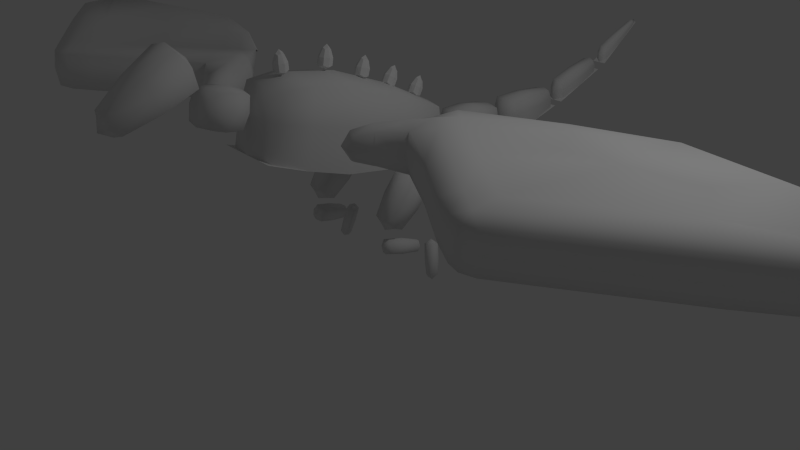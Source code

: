 # Source: dragoncubico.blend  (saved by Blender 2.72.0; exported with 4.5.12 LTS)
import bpy
from mathutils import Matrix  # noqa: F401  (used for matrix-valued properties, if any)

bpy.ops.wm.read_factory_settings(use_empty=True)
scene = bpy.context.scene
scene.name = 'Scene'

# ---- collections
col_collection_1 = bpy.data.collections.new('Collection 1'); scene.collection.children.link(col_collection_1)

# ---- materials (node trees are filled in below, after node groups)
mat_material = bpy.data.materials.new('Material')
mat_material.alpha_threshold = 0.0
mat_material.use_transparent_shadow = False
mat_material.roughness = 0.5
mat_material.line_color = (0.0, 0.0, 0.0, 1.0)

# ---- material node trees

# ---- world
world_world = bpy.data.worlds.new('World'); scene.world = world_world
world_world.color = (0.05088, 0.05088, 0.05088)
world_world.use_sun_shadow = False
world_world.sun_shadow_jitter_overblur = 0.0
world_world.cycles.sampling_method = 'MANUAL'
world_world.cycles.sample_map_resolution = 256

# ---- cameras
cam_camera = bpy.data.cameras.new('Camera')
cam_camera.clip_end = 100.0
cam_camera.lens = 35.0
cam_camera.sensor_width = 32.0
cam_camera.sensor_height = 18.0
cam_camera.ortho_scale = 7.314
cam_camera.dof.focus_distance = 0.0
cam_camera.dof.aperture_fstop = 128.0

# ---- lights
light_lamp = bpy.data.lights.new('Lamp', 'POINT')
light_lamp.transmission_factor = 0.0
light_lamp.cutoff_distance = 30.0
light_lamp.energy = 100.0
light_lamp.shadow_buffer_clip_start = 1.001
light_lamp.shadow_soft_size = 0.1
light_lamp.shadow_maximum_resolution = 0.006
light_lamp.use_absolute_resolution = True
light_lamp.cycles.use_multiple_importance_sampling = False

# ---- meshes
me_cube = bpy.data.meshes.new('Cube')
me_cube.from_pydata([(-0.07155, -1.466, 2.629), (-0.07367, -1.129, 2.646), (0.264, -1.127, 2.647), (0.2661, -1.464, 2.63), (0.08366, -1.354, 2.973), (0.08316, -1.274, 2.977), (0.1069, -1.274, 2.977), (0.1074, -1.353, 2.973), (-0.05126, -0.9152, 2.619), (-0.03869, -0.5843, 2.553), (0.2987, -0.5963, 2.557), (0.2862, -0.9271, 2.623), (0.1086, -0.7279, 2.927), (0.1116, -0.6496, 2.911), (0.1353, -0.6504, 2.911), (0.1324, -0.7287, 2.927), (-0.02957, -0.4236, 2.431), (-0.01245, -0.1067, 2.316), (0.3248, -0.1212, 2.326), (0.3076, -0.4381, 2.442), (0.129, -0.1938, 2.709), (0.133, -0.1188, 2.682), (0.1568, -0.1198, 2.683), (0.1527, -0.1948, 2.71), (-0.01434, -0.03164, 2.285), (0.01275, 0.2559, 2.11), (0.3493, 0.2323, 2.123), (0.3222, -0.05522, 2.298), (0.1533, 0.2426, 2.513), (0.1597, 0.3107, 2.472), (0.1834, 0.309, 2.472), (0.177, 0.241, 2.514), (0.004904, 0.3664, 2.078), (0.0295, 0.6553, 1.905), (0.3663, 0.6346, 1.919), (0.3417, 0.3457, 2.092), (0.1701, 0.6406, 2.308), (0.1759, 0.709, 2.267), (0.1996, 0.7075, 2.268), (0.1937, 0.6391, 2.309), (0.569, 0.8952, 1.939), (0.5655, 0.7407, 1.25), (-0.1402, 0.7681, 1.247), (-0.1368, 0.9226, 1.936), (0.677, -0.7069, 2.644), (0.6716, -0.9471, 1.572), (-0.4257, -0.9045, 1.568), (-0.4203, -0.6643, 2.64), (0.5044, -1.649, 2.717), (0.5004, -1.83, 1.91), (-0.3258, -1.798, 1.907), (-0.3218, -1.617, 2.714), (-0.02639, 1.061, 1.264), (-0.02639, 1.906, 1.182), (0.4635, 1.906, 1.182), (0.4635, 1.061, 1.264), (-0.02639, 1.111, 1.751), (-0.02639, 1.956, 1.67), (0.4635, 1.956, 1.67), (0.4635, 1.111, 1.751), (-0.02639, 2.159, 1.175), (0.08236, 3.161, 1.326), (0.3548, 3.161, 1.326), (0.4635, 2.159, 1.175), (-0.02639, 2.126, 1.664), (0.08236, 3.143, 1.598), (0.3548, 3.143, 1.598), (0.4635, 2.126, 1.664), (0.08236, 3.295, 1.351), (0.1153, 4.193, 1.629), (0.3218, 4.193, 1.629), (0.3548, 3.295, 1.351), (0.08236, 3.277, 1.623), (0.1153, 4.18, 1.835), (0.3218, 4.18, 1.835), (0.3548, 3.277, 1.623), (0.1187, 4.35, 1.683), (0.1829, 5.181, 2.147), (0.2542, 5.181, 2.147), (0.3184, 4.35, 1.683), (0.1187, 4.337, 1.882), (0.1829, 5.177, 2.218), (0.2542, 5.177, 2.218), (0.3184, 4.337, 1.882), (0.6645, -0.6388, 0.9298), (0.6645, -0.4159, 0.7272), (0.9657, -0.4159, 0.7272), (0.9657, -0.6388, 0.9298), (0.5953, -0.1704, 1.548), (0.5953, 0.1549, 1.253), (1.035, 0.1549, 1.253), (1.035, -0.1704, 1.548), (-0.6273, -0.1704, 1.548), (-0.6273, 0.1549, 1.253), (-0.1877, 0.1549, 1.253), (-0.1877, -0.1704, 1.548), (-0.5581, -0.6388, 0.9298), (-0.5581, -0.4159, 0.7272), (-0.2569, -0.4159, 0.7272), (-0.2569, -0.6388, 0.9298), (1.061, -1.37, 2.49), (1.061, -1.37, 1.975), (1.371, -1.621, 2.49), (1.371, -1.621, 1.975), (1.499, -0.8289, 2.49), (1.823, -0.429, 2.49), (1.823, -0.429, 1.975), (1.499, -0.8289, 1.975), (3.903, 0.7885, 2.442), (6.58, -0.4272, 2.49), (6.58, -0.4272, 1.975), (6.151, -0.07972, 2.49), (6.151, -0.07972, 1.975), (3.558, -2.294, 2.507), (3.876, -2.123, 2.507), (3.876, -2.123, 1.992), (3.558, -2.294, 1.992), (-1.548, -0.4166, 2.42), (-3.548, 0.7673, 2.303), (-1.875, -0.7707, 2.411), (-5.722, -0.1213, 2.324), (-3.103, -1.781, 2.469), (-2.801, -2.176, 1.992), (-3.172, -1.82, 1.992), (-3.172, -1.82, 2.507), (-2.801, -2.176, 2.507), (-1.488, -1.175, 1.975), (-1.812, -0.7746, 1.975), (-1.812, -0.7746, 2.49), (-1.488, -1.175, 2.49), (-3.237, -2.388, 1.992), (-3.555, -2.217, 1.992), (-3.555, -2.217, 2.507), (-3.237, -2.388, 2.507), (-0.2273, -2.385, 2.305), (-0.1906, -1.875, 2.173), (0.2993, -1.877, 2.173), (0.2626, -2.387, 2.305), (-0.2266, -2.225, 2.768), (-0.1899, -1.715, 2.636), (0.3, -1.717, 2.636), (0.2633, -2.227, 2.768), (-0.1785, -3.26, 2.379), (-0.3538, -2.163, 2.726), (0.3015, -2.175, 2.753), (0.1178, -3.265, 2.392), (-0.1918, -3.392, 2.644), (-0.3833, -2.456, 3.312), (0.272, -2.468, 3.339), (0.1044, -3.398, 2.657), (0.8211, -0.06749, 0.3834), (0.7838, -0.02017, 0.5351), (0.9419, -0.02427, 0.5752), (0.9792, -0.07159, 0.4235), (0.7494, -0.6033, 0.5048), (0.7002, -0.5408, 0.7051), (0.909, -0.5462, 0.7581), (0.9582, -0.6087, 0.5578), (0.9435, -0.01125, 0.02697), (0.9805, 0.1132, 0.01281), (1.103, 0.08059, 0.0452), (1.066, -0.0439, 0.05936), (0.8055, 0.0765, 0.4974), (0.8612, 0.2147, 0.4849), (1.005, 0.1913, 0.5202), (0.9584, 0.0357, 0.5379), (-5.83, -0.1741, 1.975), (-5.83, -0.1741, 2.49), (-6.259, -0.5216, 1.975), (-6.259, -0.5216, 2.49), (-3.582, 0.6942, 2.442), (-1.178, -0.9233, 1.975), (-1.502, -0.5233, 1.975), (-1.502, -0.5233, 2.49), (-0.4135, -0.06749, 0.3834), (-0.3762, -0.02017, 0.5351), (-0.5343, -0.02427, 0.5752), (-0.5716, -0.07159, 0.4235), (-0.3418, -0.6033, 0.5048), (-0.2926, -0.5408, 0.7051), (-0.5014, -0.5462, 0.7581), (-0.5506, -0.6087, 0.5578), (-0.5359, -0.01125, 0.02697), (-0.5728, 0.1132, 0.01281), (-0.6951, 0.08059, 0.0452), (-0.6581, -0.0439, 0.05936), (-0.3979, 0.0765, 0.4974), (-0.4536, 0.2147, 0.4849), (-0.597, 0.1913, 0.5202), (-0.5508, 0.0357, 0.5379), (0.5655, 0.7407, 1.25), (-0.1402, 0.7681, 1.247), (0.6716, -0.9471, 1.572), (-0.4257, -0.9045, 1.568), (0.5004, -1.83, 1.91), (-0.3258, -1.798, 1.907), (-0.02639, 1.906, 1.182), (-0.02639, 1.061, 1.264), (0.4635, 1.906, 1.182), (0.4635, 1.061, 1.264), (0.08236, 3.161, 1.326), (-0.02639, 2.159, 1.175), (0.3548, 3.161, 1.326), (0.4635, 2.159, 1.175), (0.1153, 4.193, 1.629), (0.08236, 3.295, 1.351), (0.3218, 4.193, 1.629), (0.3548, 3.295, 1.351), (0.1829, 5.181, 2.147), (0.1187, 4.35, 1.683), (0.2542, 5.181, 2.147), (0.3184, 4.35, 1.683), (1.809, -1.08, 2.49), (2.133, -0.6802, 2.49), (2.133, -0.6802, 1.975), (1.809, -1.08, 1.975), (3.122, -2.082, 2.507), (3.493, -1.725, 2.507), (3.493, -1.725, 1.992), (3.122, -2.082, 1.992), (-1.178, -0.9233, 2.49), (-1.05, -1.716, 1.975), (-1.05, -1.716, 2.49), (-0.7398, -1.464, 1.975), (-0.7398, -1.464, 2.49), (3.424, -1.687, 2.469), (6.043, -0.02691, 2.324), (2.196, -0.6763, 2.411), (3.869, 0.8617, 2.303), (1.869, -0.3222, 2.42)], [(128, 119), (124, 121), (217, 225), (213, 227)], [(4, 5, 1, 0), (5, 6, 2, 1), (6, 7, 3, 2), (7, 4, 0, 3), (0, 1, 2, 3), (7, 6, 5, 4), (12, 13, 9, 8), (13, 14, 10, 9), (14, 15, 11, 10), (15, 12, 8, 11), (8, 9, 10, 11), (15, 14, 13, 12), (20, 21, 17, 16), (21, 22, 18, 17), (22, 23, 19, 18), (23, 20, 16, 19), (16, 17, 18, 19), (23, 22, 21, 20), (28, 29, 25, 24), (29, 30, 26, 25), (30, 31, 27, 26), (31, 28, 24, 27), (24, 25, 26, 27), (31, 30, 29, 28), (36, 37, 33, 32), (37, 38, 34, 33), (38, 39, 35, 34), (39, 36, 32, 35), (32, 33, 34, 35), (39, 38, 37, 36), (40, 41, 42, 43), (47, 193, 50, 51), (40, 44, 45, 41), (190, 192, 46, 191), (42, 193, 47, 43), (44, 40, 43, 47), (48, 51, 50, 49), (46, 192, 194, 195), (44, 47, 51, 48), (45, 44, 48, 49), (56, 57, 53, 52), (57, 58, 54, 53), (58, 59, 55, 54), (59, 56, 52, 55), (197, 196, 198, 199), (59, 58, 57, 56), (64, 65, 61, 60), (65, 66, 62, 61), (66, 67, 63, 62), (67, 64, 60, 63), (201, 200, 202, 203), (67, 66, 65, 64), (72, 73, 69, 68), (73, 74, 70, 69), (74, 75, 71, 70), (75, 72, 68, 71), (205, 204, 206, 207), (75, 74, 73, 72), (80, 81, 77, 76), (81, 82, 78, 77), (82, 83, 79, 78), (83, 80, 76, 79), (209, 208, 210, 211), (83, 82, 81, 80), (88, 89, 85, 84), (89, 90, 86, 85), (90, 91, 87, 86), (91, 88, 84, 87), (84, 85, 86, 87), (91, 90, 89, 88), (99, 96, 97, 98), (93, 97, 96, 92), (94, 98, 97, 93), (92, 95, 94, 93), (92, 96, 99, 95), (95, 99, 98, 94), (215, 212, 102, 103), (212, 104, 100, 102), (213, 217, 108), (216, 219, 116, 113), (105, 213, 108), (103, 102, 100, 101), (112, 111, 109, 110), (104, 105, 106, 107), (213, 214, 106, 105), (107, 215, 103, 101), (115, 218, 112, 110), (212, 213, 105, 104), (217, 216, 113, 114), (217, 111, 108), (114, 115, 110, 109), (218, 217, 111, 112), (124, 167, 169, 132), (170, 118, 120, 167), (220, 224, 223, 171), (123, 127, 126, 122), (173, 117, 118, 170), (124, 128, 127, 123), (131, 168, 166, 123), (117, 119, 118), (122, 126, 129, 125), (118, 119, 121), (128, 173, 172, 127), (125, 129, 128, 124), (171, 223, 221, 126), (120, 118, 121), (130, 133, 132, 131), (127, 172, 171, 126), (138, 139, 135, 134), (139, 140, 136, 135), (140, 141, 137, 136), (141, 138, 134, 137), (134, 135, 136, 137), (141, 140, 139, 138), (146, 147, 143, 142), (147, 148, 144, 143), (148, 149, 145, 144), (149, 146, 142, 145), (142, 143, 144, 145), (149, 148, 147, 146), (154, 155, 151, 150), (155, 156, 152, 151), (156, 157, 153, 152), (157, 154, 150, 153), (150, 151, 152, 153), (157, 156, 155, 154), (162, 163, 159, 158), (163, 164, 160, 159), (164, 165, 161, 160), (165, 162, 158, 161), (158, 159, 160, 161), (165, 164, 163, 162), (173, 170, 128), (132, 169, 168, 131), (124, 170, 167), (129, 220, 173, 128), (125, 133, 130, 122), (123, 166, 167, 124), (221, 223, 224, 222), (122, 130, 131, 123), (124, 132, 133, 125), (178, 174, 175, 179), (179, 175, 176, 180), (180, 176, 177, 181), (181, 177, 174, 178), (174, 177, 176, 175), (181, 178, 179, 180), (186, 182, 183, 187), (187, 183, 184, 188), (188, 184, 185, 189), (189, 185, 182, 186), (182, 185, 184, 183), (189, 186, 187, 188), (217, 114, 109, 111), (219, 218, 115, 116), (116, 115, 114, 113), (218, 219, 215, 214), (214, 215, 107, 106), (217, 218, 214, 213), (219, 216, 212, 215), (216, 217, 213, 212), (104, 107, 101, 100), (129, 222, 224, 220), (126, 221, 222, 129), (128, 170, 124), (220, 171, 172, 173), (166, 168, 169, 167), (226, 225, 228), (229, 228, 227), (228, 225, 227), (108, 111, 226, 228), (105, 108, 228, 229)])
me_cube.polygons.foreach_set('use_smooth', [0, 0, 0, 0, 0, 0, 0, 0, 0, 0, 0, 0, 0, 0, 0, 0, 0, 0, 0, 0, 0, 0, 0, 0, 0, 0, 0, 0, 0, 0, 1, 1, 1, 1, 1, 1, 1, 1, 1, 1, 1, 1, 1, 1, 1, 1, 1, 1, 1, 1, 1, 1, 1, 1, 1, 1, 1, 1, 1, 1, 1, 1, 1, 1, 1, 1, 1, 1, 1, 1, 1, 1, 1, 1, 1, 1, 1, 1, 1, 1, 1, 1, 1, 1, 1, 1, 1, 1, 1, 1, 1, 1, 1, 0, 1, 1, 0, 1, 1, 0, 1, 0, 1, 1, 1, 0, 1, 1, 1, 1, 1, 1, 1, 1, 1, 1, 1, 1, 1, 1, 1, 1, 1, 1, 1, 1, 1, 1, 1, 1, 1, 1, 1, 1, 1, 1, 1, 1, 1, 1, 1, 1, 1, 1, 1, 1, 1, 1, 1, 1, 1, 1, 1, 1, 1, 1, 1, 1, 1, 1, 1, 1, 1, 1, 1, 1, 1, 0, 0, 0, 0, 0])
_k = {(40, 41): 0.38039, (40, 43): 0.38039, (40, 44): 0.38039, (41, 42): 0.38039, (41, 45): 0.38039, (42, 43): 0.38039, (46, 191): 0.38039, (43, 47): 0.38039, (44, 45): 0.38039, (44, 47): 0.38039, (46, 192): 0.38039, (47, 193): 0.38039, (48, 49): 0.38039, (48, 51): 0.38039, (49, 50): 0.38039, (50, 51): 0.38039, (47, 51): 0.38039, (50, 193): 0.38039, (192, 194): 0.38039, (44, 48): 0.38039, (52, 56): 0.38039, (56, 57): 0.38039, (53, 57): 0.38039, (52, 53): 0.38039, (57, 58): 0.38039, (54, 58): 0.38039, (53, 54): 0.38039, (58, 59): 0.38039, (55, 59): 0.38039, (54, 55): 0.38039, (56, 59): 0.38039, (52, 55): 0.38039, (60, 64): 0.38039, (64, 65): 0.38039, (61, 65): 0.38039, (60, 61): 0.38039, (65, 66): 0.38039, (62, 66): 0.38039, (61, 62): 0.38039, (66, 67): 0.38039, (63, 67): 0.38039, (62, 63): 0.38039, (64, 67): 0.38039, (60, 63): 0.38039, (68, 72): 0.38039, (72, 73): 0.38039, (69, 73): 0.38039, (68, 69): 0.38039, (73, 74): 0.38039, (70, 74): 0.38039, (69, 70): 0.38039, (74, 75): 0.38039, (71, 75): 0.38039, (70, 71): 0.38039, (72, 75): 0.38039, (68, 71): 0.38039, (76, 80): 0.38039, (80, 81): 0.38039, (77, 81): 0.38039, (76, 77): 0.38039, (81, 82): 0.38039, (78, 82): 0.38039, (77, 78): 0.38039, (82, 83): 0.38039, (79, 83): 0.38039, (78, 79): 0.38039, (80, 83): 0.38039, (76, 79): 0.38039, (84, 88): 0.38039, (88, 89): 0.38039, (85, 89): 0.38039, (84, 85): 0.38039, (89, 90): 0.38039, (86, 90): 0.38039, (85, 86): 0.38039, (90, 91): 0.38039, (87, 91): 0.38039, (86, 87): 0.38039, (88, 91): 0.38039, (84, 87): 0.38039, (96, 99): 0.38039, (98, 99): 0.38039, (92, 96): 0.38039, (92, 95): 0.38039, (94, 95): 0.38039, (97, 98): 0.38039, (92, 93): 0.38039, (95, 99): 0.38039, (93, 94): 0.38039, (93, 97): 0.38039, (94, 98): 0.38039, (96, 97): 0.38039, (100, 101): 0.38039, (102, 103): 0.38039, (106, 107): 0.38039, (105, 106): 0.38039, (104, 105): 0.38039, (104, 107): 0.38039, (108, 217): 0.38039, (108, 213): 0.38039, (108, 111): 0.38039, (112, 218): 0.38039, (110, 115): 0.38039, (109, 114): 0.38039, (111, 217): 0.38039, (109, 111): 0.38039, (110, 112): 0.38039, (109, 110): 0.38039, (111, 112): 0.38039, (113, 216): 0.38039, (116, 219): 0.38039, (114, 217): 0.38039, (124, 125): 0.38039, (124, 128): 0.38039, (123, 124): 0.38039, (122, 126): 0.38039, (127, 128): 0.38039, (123, 131): 0.38039, (166, 167): 0.38039, (124, 132): 0.38039, (122, 130): 0.38039, (122, 125): 0.38039, (166, 168): 0.38039, (123, 166): 0.38039, (167, 169): 0.38039, (124, 167): 0.38039, (168, 169): 0.38039, (125, 133): 0.38039, (132, 169): 0.38039, (126, 127): 0.38039, (126, 129): 0.38039, (134, 138): 0.38039, (138, 139): 0.38039, (135, 139): 0.38039, (134, 135): 0.38039, (139, 140): 0.38039, (136, 140): 0.38039, (135, 136): 0.38039, (140, 141): 0.38039, (137, 141): 0.38039, (136, 137): 0.38039, (138, 141): 0.38039, (134, 137): 0.38039, (142, 146): 0.38039, (146, 147): 0.38039, (143, 147): 0.38039, (142, 143): 0.38039, (147, 148): 0.38039, (144, 148): 0.38039, (143, 144): 0.38039, (148, 149): 0.38039, (145, 149): 0.38039, (144, 145): 0.38039, (146, 149): 0.38039, (142, 145): 0.38039, (150, 154): 0.38039, (154, 155): 0.38039, (151, 155): 0.38039, (150, 151): 0.38039, (155, 156): 0.38039, (152, 156): 0.38039, (151, 152): 0.38039, (156, 157): 0.38039, (153, 157): 0.38039, (152, 153): 0.38039, (154, 157): 0.38039, (150, 153): 0.38039, (158, 162): 0.38039, (162, 163): 0.38039, (159, 163): 0.38039, (158, 159): 0.38039, (163, 164): 0.38039, (160, 164): 0.38039, (159, 160): 0.38039, (164, 165): 0.38039, (161, 165): 0.38039, (160, 161): 0.38039, (162, 165): 0.38039, (158, 161): 0.38039, (124, 170): 0.38039, (171, 172): 0.38039, (172, 173): 0.38039, (171, 220): 0.38039, (123, 127): 0.38039, (122, 123): 0.38039, (130, 133): 0.38039, (130, 131): 0.38039, (223, 224): 0.38039, (221, 222): 0.38039, (131, 132): 0.38039, (173, 220): 0.38039, (125, 129): 0.38039, (167, 170): 0.38039, (174, 178): 0.38039, (178, 179): 0.38039, (175, 179): 0.38039, (174, 175): 0.38039, (179, 180): 0.38039, (176, 180): 0.38039, (175, 176): 0.38039, (180, 181): 0.38039, (177, 181): 0.38039, (176, 177): 0.38039, (178, 181): 0.38039, (174, 177): 0.38039, (182, 186): 0.38039, (186, 187): 0.38039, (183, 187): 0.38039, (182, 183): 0.38039, (187, 188): 0.38039, (184, 188): 0.38039, (183, 184): 0.38039, (188, 189): 0.38039, (185, 189): 0.38039, (184, 185): 0.38039, (186, 189): 0.38039, (182, 185): 0.38039, (190, 191): 0.38039, (190, 192): 0.38039, (42, 193): 0.38039, (194, 195): 0.38039, (46, 195): 0.38039, (45, 49): 0.38039, (196, 197): 0.38039, (196, 198): 0.38039, (198, 199): 0.38039, (197, 199): 0.38039, (200, 201): 0.38039, (200, 202): 0.38039, (202, 203): 0.38039, (201, 203): 0.38039, (204, 205): 0.38039, (204, 206): 0.38039, (206, 207): 0.38039, (205, 207): 0.38039, (208, 209): 0.38039, (208, 210): 0.38039, (210, 211): 0.38039, (209, 211): 0.38039, (115, 218): 0.38039, (114, 115): 0.38039, (115, 116): 0.38039, (113, 114): 0.38039, (113, 116): 0.38039, (214, 215): 0.38039, (213, 217): 0.38039, (214, 218): 0.38039, (217, 218): 0.38039, (212, 216): 0.38039, (218, 219): 0.38039, (213, 214): 0.38039, (216, 217): 0.38039, (216, 219): 0.38039, (215, 219): 0.38039, (212, 213): 0.38039, (212, 215): 0.38039, (128, 129): 0.38039, (131, 168): 0.38039, (132, 133): 0.38039, (128, 170): 0.38039}
me_cube.attributes.new('crease_edge', 'FLOAT', 'EDGE').data.foreach_set('value', [_k.get((min(e.vertices), max(e.vertices)), 0.0) for e in me_cube.edges])
_ca = me_cube.color_attributes.new('Col', 'BYTE_COLOR', 'CORNER')
_ca.data.foreach_set('color', [0.147, 0.05448, 0.016, 1.0, 0.147, 0.05448, 0.016, 1.0, 0.147, 0.05448, 0.016, 1.0, 0.147, 0.05448, 0.016, 1.0, 0.147, 0.05448, 0.016, 1.0, 0.147, 0.05448, 0.016, 1.0, 0.147, 0.05448, 0.016, 1.0, 0.147, 0.05448, 0.016, 1.0, 0.147, 0.05448, 0.016, 1.0, 0.147, 0.05448, 0.016, 1.0, 0.147, 0.05448, 0.016, 1.0, 0.147, 0.05448, 0.016, 1.0, 0.147, 0.05448, 0.016, 1.0, 0.147, 0.05448, 0.016, 1.0, 0.1441, 0.05448, 0.016, 1.0, 0.147, 0.05448, 0.016, 1.0, 0.147, 0.05448, 0.016, 1.0, 0.147, 0.05448, 0.016, 1.0, 0.147, 0.05448, 0.016, 1.0, 0.147, 0.05448, 0.016, 1.0, 0.147, 0.05448, 0.016, 1.0, 0.147, 0.05448, 0.016, 1.0, 0.147, 0.05448, 0.016, 1.0, 0.147, 0.05448, 0.016, 1.0, 0.147, 0.05448, 0.016, 1.0, 0.147, 0.05448, 0.016, 1.0, 0.147, 0.05448, 0.016, 1.0, 0.147, 0.05448, 0.016, 1.0, 0.147, 0.05448, 0.016, 1.0, 0.147, 0.05448, 0.016, 1.0, 0.147, 0.05448, 0.016, 1.0, 0.147, 0.05448, 0.016, 1.0, 0.147, 0.05448, 0.016, 1.0, 0.147, 0.05448, 0.016, 1.0, 0.147, 0.05448, 0.016, 1.0, 0.147, 0.05448, 0.016, 1.0, 0.1356, 0.04971, 0.01444, 1.0, 0.1441, 0.05286, 0.016, 1.0, 0.147, 0.05448, 0.016, 1.0, 0.147, 0.05448, 0.016, 1.0, 0.147, 0.05448, 0.016, 1.0, 0.147, 0.05448, 0.016, 1.0, 0.147, 0.05448, 0.016, 1.0, 0.147, 0.05448, 0.016, 1.0, 0.147, 0.05448, 0.016, 1.0, 0.147, 0.05448, 0.016, 1.0, 0.147, 0.05448, 0.016, 1.0, 0.147, 0.05448, 0.016, 1.0, 0.147, 0.05448, 0.016, 1.0, 0.147, 0.05448, 0.016, 1.0, 0.147, 0.05448, 0.016, 1.0, 0.147, 0.05448, 0.016, 1.0, 0.147, 0.05448, 0.016, 1.0, 0.147, 0.05448, 0.016, 1.0, 0.147, 0.05448, 0.016, 1.0, 0.147, 0.05448, 0.016, 1.0, 0.147, 0.05448, 0.016, 1.0, 0.147, 0.05448, 0.016, 1.0, 0.147, 0.05448, 0.016, 1.0, 0.147, 0.05448, 0.016, 1.0, 0.147, 0.05448, 0.016, 1.0, 0.147, 0.05448, 0.016, 1.0, 0.147, 0.05448, 0.016, 1.0, 0.147, 0.05448, 0.016, 1.0, 0.147, 0.05448, 0.016, 1.0, 0.147, 0.05448, 0.016, 1.0, 0.147, 0.05448, 0.016, 1.0, 0.147, 0.05448, 0.016, 1.0, 0.147, 0.05448, 0.016, 1.0, 0.147, 0.05448, 0.016, 1.0, 0.147, 0.05448, 0.016, 1.0, 0.147, 0.05448, 0.016, 1.0, 0.147, 0.05448, 0.016, 1.0, 0.147, 0.05448, 0.016, 1.0, 0.147, 0.05448, 0.016, 1.0, 0.147, 0.05448, 0.016, 1.0, 0.147, 0.05448, 0.016, 1.0, 0.147, 0.05448, 0.016, 1.0, 0.147, 0.05448, 0.016, 1.0, 0.147, 0.05448, 0.016, 1.0, 0.147, 0.05448, 0.016, 1.0, 0.147, 0.05448, 0.016, 1.0, 0.147, 0.05448, 0.016, 1.0, 0.147, 0.05448, 0.016, 1.0, 0.147, 0.05448, 0.016, 1.0, 0.147, 0.05448, 0.016, 1.0, 0.147, 0.05448, 0.016, 1.0, 0.147, 0.05448, 0.016, 1.0, 0.1746, 0.06301, 0.01764, 1.0, 0.1746, 0.06301, 0.01764, 1.0, 0.1746, 0.06301, 0.01764, 1.0, 0.1746, 0.06301, 0.01764, 1.0, 0.147, 0.05448, 0.016, 1.0, 0.147, 0.05448, 0.016, 1.0, 0.147, 0.05448, 0.016, 1.0, 0.147, 0.05448, 0.016, 1.0, 0.147, 0.05448, 0.016, 1.0, 0.147, 0.05448, 0.016, 1.0, 0.147, 0.05448, 0.016, 1.0, 0.147, 0.05448, 0.016, 1.0, 0.147, 0.05448, 0.016, 1.0, 0.147, 0.05448, 0.016, 1.0, 0.147, 0.05448, 0.016, 1.0, 0.147, 0.05448, 0.016, 1.0, 0.147, 0.05448, 0.016, 1.0, 0.147, 0.05448, 0.016, 1.0, 0.147, 0.05448, 0.016, 1.0, 0.147, 0.05448, 0.016, 1.0, 0.147, 0.05448, 0.016, 1.0, 0.147, 0.05448, 0.016, 1.0, 0.147, 0.05448, 0.016, 1.0, 0.147, 0.05448, 0.016, 1.0, 0.147, 0.05448, 0.016, 1.0, 0.147, 0.05448, 0.016, 1.0, 0.147, 0.05448, 0.016, 1.0, 0.147, 0.05448, 0.016, 1.0, 0.147, 0.05448, 0.016, 1.0, 0.147, 0.05448, 0.016, 1.0, 0.147, 0.05448, 0.016, 1.0, 0.147, 0.05448, 0.016, 1.0, 0.5029, 0.2346, 0.0865, 1.0, 0.5029, 0.1878, 0.04519, 1.0, 0.5029, 0.2016, 0.05781, 1.0, 0.5029, 0.1878, 0.04519, 1.0, 0.5029, 0.09531, 0.004025, 1.0, 0.5029, 0.0999, 0.005182, 1.0, 0.5029, 0.147, 0.02416, 1.0, 0.5029, 0.0999, 0.005182, 1.0, 0.5029, 0.2346, 0.09084, 1.0, 0.5029, 0.09531, 0.004025, 1.0, 0.5029, 0.1022, 0.006049, 1.0, 0.5029, 0.1878, 0.04817, 1.0, 0.6308, 0.3231, 0.08438, 1.0, 0.8308, 0.6795, 0.2195, 1.0, 0.7913, 0.6105, 0.1946, 1.0, 0.7835, 0.5776, 0.1878, 1.0, 0.5029, 0.2051, 0.05781, 1.0, 0.5029, 0.0999, 0.005182, 1.0, 0.5029, 0.09531, 0.004025, 1.0, 0.5029, 0.1878, 0.04519, 1.0, 0.5029, 0.09531, 0.004025, 1.0, 0.5029, 0.2346, 0.08438, 1.0, 0.5029, 0.1878, 0.04519, 1.0, 0.5029, 0.09531, 0.004025, 1.0, 0.5029, 0.09531, 0.004025, 1.0, 0.5029, 0.09531, 0.004025, 1.0, 0.5029, 0.09759, 0.004391, 1.0, 0.5029, 0.09531, 0.004025, 1.0, 0.7913, 0.6105, 0.1946, 1.0, 0.8308, 0.6795, 0.2195, 1.0, 0.8469, 0.7084, 0.2346, 1.0, 0.8469, 0.6867, 0.162, 1.0, 0.5029, 0.09531, 0.004025, 1.0, 0.5029, 0.09531, 0.004025, 1.0, 0.5029, 0.09531, 0.004025, 1.0, 0.5029, 0.09531, 0.004025, 1.0, 0.5029, 0.1022, 0.006049, 1.0, 0.5029, 0.09531, 0.004025, 1.0, 0.5029, 0.09531, 0.004025, 1.0, 0.5029, 0.09531, 0.004025, 1.0, 0.5029, 0.1878, 0.04519, 1.0, 0.5029, 0.2086, 0.06125, 1.0, 0.5029, 0.1878, 0.04519, 1.0, 0.5029, 0.1878, 0.04519, 1.0, 0.5029, 0.1878, 0.04519, 1.0, 0.5029, 0.1878, 0.04519, 1.0, 0.5029, 0.1878, 0.04519, 1.0, 0.5029, 0.1878, 0.04519, 1.0, 0.5029, 0.1878, 0.04374, 1.0, 0.5029, 0.1845, 0.04374, 1.0, 0.5029, 0.1651, 0.02732, 1.0, 0.5029, 0.1559, 0.02217, 1.0, 0.5029, 0.1845, 0.04374, 1.0, 0.5029, 0.1878, 0.04519, 1.0, 0.5029, 0.1878, 0.04519, 1.0, 0.5029, 0.1651, 0.02732, 1.0, 0.8148, 0.6584, 0.2159, 1.0, 0.8308, 0.6867, 0.227, 1.0, 0.8469, 0.7084, 0.2346, 1.0, 0.8228, 0.6654, 0.2159, 1.0, 0.5029, 0.1845, 0.04374, 1.0, 0.5029, 0.1878, 0.04374, 1.0, 0.5029, 0.1878, 0.04519, 1.0, 0.5029, 0.1878, 0.04519, 1.0, 0.5029, 0.1878, 0.04519, 1.0, 0.5029, 0.1878, 0.04519, 1.0, 0.5029, 0.1878, 0.04519, 1.0, 0.5029, 0.1878, 0.04519, 1.0, 0.5029, 0.1878, 0.04519, 1.0, 0.5029, 0.1878, 0.04519, 1.0, 0.5029, 0.1878, 0.04519, 1.0, 0.5029, 0.1878, 0.04519, 1.0, 0.5029, 0.1878, 0.04519, 1.0, 0.5029, 0.1878, 0.04519, 1.0, 0.5029, 0.162, 0.02624, 1.0, 0.5029, 0.1946, 0.04971, 1.0, 0.5029, 0.1878, 0.04519, 1.0, 0.5029, 0.1878, 0.04519, 1.0, 0.5029, 0.1878, 0.04374, 1.0, 0.5029, 0.162, 0.02624, 1.0, 0.8469, 0.7084, 0.2346, 1.0, 0.8469, 0.7084, 0.2346, 1.0, 0.8469, 0.7084, 0.2346, 1.0, 0.8469, 0.7084, 0.2346, 1.0, 0.5029, 0.1878, 0.04519, 1.0, 0.5029, 0.1878, 0.04519, 1.0, 0.5029, 0.1878, 0.04519, 1.0, 0.5029, 0.1878, 0.04519, 1.0, 0.5029, 0.1878, 0.04519, 1.0, 0.5029, 0.1878, 0.04519, 1.0, 0.5029, 0.1878, 0.04519, 1.0, 0.5029, 0.1878, 0.04519, 1.0, 0.5029, 0.1878, 0.04519, 1.0, 0.5029, 0.1878, 0.04519, 1.0, 0.5029, 0.1878, 0.04519, 1.0, 0.5029, 0.1878, 0.04519, 1.0, 0.5029, 0.1878, 0.04519, 1.0, 0.5029, 0.1878, 0.04519, 1.0, 0.5029, 0.1878, 0.04519, 1.0, 0.5029, 0.1878, 0.04519, 1.0, 0.5029, 0.1878, 0.04519, 1.0, 0.5029, 0.1878, 0.04519, 1.0, 0.5029, 0.1878, 0.04519, 1.0, 0.5029, 0.1878, 0.04519, 1.0, 0.8469, 0.7084, 0.2346, 1.0, 0.8469, 0.7084, 0.2346, 1.0, 0.8469, 0.7084, 0.2346, 1.0, 0.8469, 0.7084, 0.2346, 1.0, 0.5029, 0.1878, 0.04519, 1.0, 0.5029, 0.1878, 0.04519, 1.0, 0.5029, 0.1878, 0.04519, 1.0, 0.5029, 0.1878, 0.04519, 1.0, 0.5029, 0.1946, 0.04817, 1.0, 0.5029, 0.1878, 0.04519, 1.0, 0.5029, 0.1878, 0.04519, 1.0, 0.5029, 0.1878, 0.04519, 1.0, 0.5029, 0.1878, 0.04519, 1.0, 0.5029, 0.1878, 0.04519, 1.0, 0.5029, 0.1878, 0.04519, 1.0, 0.5029, 0.1878, 0.04519, 1.0, 0.5029, 0.1878, 0.04519, 1.0, 0.5029, 0.1878, 0.04519, 1.0, 0.5029, 0.1878, 0.04519, 1.0, 0.5029, 0.1878, 0.04519, 1.0, 0.5029, 0.1878, 0.04519, 1.0, 0.5029, 0.1878, 0.04519, 1.0, 0.5029, 0.1878, 0.04519, 1.0, 0.5029, 0.1878, 0.04519, 1.0, 0.8469, 0.7084, 0.2346, 1.0, 0.8469, 0.7084, 0.2346, 1.0, 0.8469, 0.7084, 0.2346, 1.0, 0.8469, 0.7084, 0.2346, 1.0, 0.5029, 0.1878, 0.04519, 1.0, 0.5029, 0.1878, 0.04519, 1.0, 0.5029, 0.1878, 0.04519, 1.0, 0.5029, 0.1878, 0.04519, 1.0, 0.5029, 0.1746, 0.04374, 1.0, 0.5029, 0.1746, 0.04374, 1.0, 0.5149, 0.1878, 0.05286, 1.0, 0.5029, 0.1746, 0.04374, 1.0, 0.5029, 0.1746, 0.04374, 1.0, 0.5029, 0.1746, 0.04374, 1.0, 0.5029, 0.1746, 0.04374, 1.0, 0.5029, 0.1746, 0.04374, 1.0, 0.5029, 0.1746, 0.04374, 1.0, 0.5029, 0.1746, 0.04374, 1.0, 0.5029, 0.1746, 0.04374, 1.0, 0.5029, 0.1746, 0.04374, 1.0, 0.5029, 0.1746, 0.04374, 1.0, 0.5089, 0.1779, 0.04519, 1.0, 0.5029, 0.1746, 0.04374, 1.0, 0.5029, 0.1746, 0.04374, 1.0, 0.5029, 0.1746, 0.04374, 1.0, 0.5029, 0.1746, 0.04374, 1.0, 0.5029, 0.1746, 0.04374, 1.0, 0.5029, 0.1746, 0.04374, 1.0, 0.5029, 0.1746, 0.04374, 1.0, 0.5029, 0.1746, 0.04374, 1.0, 0.5029, 0.1746, 0.04374, 1.0, 0.5029, 0.1746, 0.04374, 1.0, 0.5029, 0.1746, 0.04374, 1.0, 0.5029, 0.1746, 0.04374, 1.0, 0.5029, 0.1746, 0.04374, 1.0, 0.5029, 0.1746, 0.04374, 1.0, 0.5029, 0.1746, 0.04374, 1.0, 0.5029, 0.1746, 0.04374, 1.0, 0.5029, 0.1746, 0.04374, 1.0, 0.5029, 0.1746, 0.04374, 1.0, 0.5029, 0.1746, 0.04374, 1.0, 0.5029, 0.1746, 0.04374, 1.0, 0.5029, 0.1746, 0.04374, 1.0, 0.5029, 0.1746, 0.04374, 1.0, 0.5029, 0.1746, 0.04374, 1.0, 0.5029, 0.1746, 0.04374, 1.0, 0.5029, 0.1746, 0.04374, 1.0, 0.5029, 0.1746, 0.04374, 1.0, 0.5029, 0.1746, 0.04374, 1.0, 0.5029, 0.1746, 0.04374, 1.0, 0.5029, 0.1746, 0.04374, 1.0, 0.5029, 0.1746, 0.04374, 1.0, 0.5029, 0.1746, 0.04374, 1.0, 0.5029, 0.1746, 0.04374, 1.0, 0.5029, 0.1746, 0.04374, 1.0, 0.5029, 0.1746, 0.04374, 1.0, 0.5029, 0.15, 0.01764, 1.0, 0.5029, 0.15, 0.01764, 1.0, 0.5029, 0.15, 0.0185, 1.0, 0.5029, 0.147, 0.016, 1.0, 0.5029, 0.1559, 0.02029, 1.0, 0.5029, 0.1746, 0.03689, 1.0, 0.5029, 0.159, 0.02315, 1.0, 0.5029, 0.1559, 0.02122, 1.0, 0.5029, 0.2232, 0.08022, 1.0, 0.5029, 0.1946, 0.05448, 1.0, 0.5029, 0.2346, 0.09306, 1.0, 0.5029, 0.15, 0.01764, 1.0, 0.5029, 0.147, 0.016, 1.0, 0.5029, 0.1651, 0.0319, 1.0, 0.5029, 0.15, 0.01938, 1.0, 0.5029, 0.2051, 0.06125, 1.0, 0.5029, 0.2232, 0.08022, 1.0, 0.5029, 0.2346, 0.09306, 1.0, 0.5029, 0.147, 0.016, 1.0, 0.5029, 0.15, 0.0185, 1.0, 0.5029, 0.1529, 0.02122, 1.0, 0.5029, 0.147, 0.016, 1.0, 0.5029, 0.162, 0.02624, 1.0, 0.5029, 0.2122, 0.06663, 1.0, 0.5029, 0.15, 0.01764, 1.0, 0.5029, 0.15, 0.0185, 1.0, 0.5089, 0.2346, 0.09084, 1.0, 0.5029, 0.2346, 0.09306, 1.0, 0.5029, 0.2346, 0.09306, 1.0, 0.5029, 0.2307, 0.09084, 1.0, 0.5029, 0.2346, 0.09306, 1.0, 0.5029, 0.2346, 0.09306, 1.0, 0.5029, 0.2346, 0.09306, 1.0, 0.5029, 0.2346, 0.09306, 1.0, 0.5029, 0.147, 0.01681, 1.0, 0.5029, 0.15, 0.01764, 1.0, 0.5029, 0.147, 0.016, 1.0, 0.5029, 0.147, 0.016, 1.0, 0.5029, 0.1746, 0.04374, 1.0, 0.5029, 0.1746, 0.04374, 1.0, 0.5029, 0.1779, 0.04667, 1.0, 0.5029, 0.1746, 0.04374, 1.0, 0.5029, 0.1559, 0.02029, 1.0, 0.5029, 0.2195, 0.07819, 1.0, 0.5029, 0.2051, 0.06125, 1.0, 0.5029, 0.1746, 0.03689, 1.0, 0.5029, 0.162, 0.03071, 1.0, 0.5029, 0.15, 0.01764, 1.0, 0.5029, 0.15, 0.01938, 1.0, 0.5029, 0.147, 0.016, 1.0, 0.5029, 0.1946, 0.05448, 1.0, 0.5029, 0.2122, 0.06663, 1.0, 0.5029, 0.2346, 0.09306, 1.0, 0.5029, 0.147, 0.016, 1.0, 0.5029, 0.1529, 0.02217, 1.0, 0.5029, 0.15, 0.0185, 1.0, 0.5029, 0.15, 0.01764, 1.0, 0.5029, 0.1746, 0.04374, 1.0, 0.5029, 0.2307, 0.09084, 1.0, 0.5089, 0.1878, 0.05286, 1.0, 0.5029, 0.1779, 0.04667, 1.0, 0.5029, 0.162, 0.03071, 1.0, 0.5029, 0.2122, 0.06663, 1.0, 0.5029, 0.15, 0.01764, 1.0, 0.5029, 0.147, 0.016, 1.0, 0.5029, 0.2346, 0.09306, 1.0, 0.5029, 0.2346, 0.09306, 1.0, 0.5029, 0.2195, 0.07619, 1.0, 0.5029, 0.2122, 0.06663, 1.0, 0.5029, 0.2307, 0.09084, 1.0, 0.5029, 0.1981, 0.06125, 1.0, 0.5029, 0.2051, 0.07036, 1.0, 0.5029, 0.2307, 0.09084, 1.0, 0.5029, 0.1746, 0.04374, 1.0, 0.5029, 0.2346, 0.09306, 1.0, 0.5029, 0.2346, 0.09306, 1.0, 0.5029, 0.1746, 0.04374, 1.0, 0.5029, 0.2051, 0.06125, 1.0, 0.5029, 0.2122, 0.06848, 1.0, 0.5029, 0.2346, 0.09306, 1.0, 0.5029, 0.2346, 0.09306, 1.0, 0.5029, 0.2307, 0.09084, 1.0, 0.5029, 0.2346, 0.09306, 1.0, 0.5029, 0.2346, 0.09306, 1.0, 0.5029, 0.1746, 0.04374, 1.0, 0.5029, 0.1746, 0.04374, 1.0, 0.5029, 0.1746, 0.04374, 1.0, 0.5029, 0.1779, 0.04667, 1.0, 0.5029, 0.1746, 0.04374, 1.0, 0.8228, 0.7011, 0.6038, 1.0, 0.5029, 0.2346, 0.09306, 1.0, 0.5029, 0.2346, 0.09306, 1.0, 0.5029, 0.147, 0.016, 1.0, 0.5029, 0.15, 0.01764, 1.0, 0.5029, 0.15, 0.01764, 1.0, 0.5029, 0.15, 0.01764, 1.0, 0.5029, 0.2346, 0.09306, 1.0, 0.5029, 0.2346, 0.09306, 1.0, 0.5029, 0.2346, 0.09306, 1.0, 0.5029, 0.2346, 0.09306, 1.0, 0.5029, 0.2346, 0.09306, 1.0, 0.5029, 0.2346, 0.09306, 1.0, 0.5029, 0.2346, 0.09306, 1.0, 0.5029, 0.15, 0.01764, 1.0, 0.5029, 0.1559, 0.02029, 1.0, 0.5029, 0.2195, 0.07819, 1.0, 0.5029, 0.162, 0.03071, 1.0, 0.5029, 0.147, 0.01681, 1.0, 0.5029, 0.147, 0.016, 1.0, 0.5029, 0.147, 0.016, 1.0, 0.5029, 0.15, 0.01764, 1.0, 0.5333, 0.2705, 0.117, 1.0, 0.5029, 0.2346, 0.09306, 1.0, 0.5029, 0.2346, 0.09306, 1.0, 0.5029, 0.1651, 0.0319, 1.0, 0.5029, 0.15, 0.01938, 1.0, 0.5029, 0.147, 0.016, 1.0, 0.5029, 0.1529, 0.02217, 1.0, 0.5029, 0.2346, 0.09306, 1.0, 0.5029, 0.2346, 0.09306, 1.0, 0.5029, 0.2307, 0.09084, 1.0, 0.5029, 0.2346, 0.09306, 1.0, 0.5029, 0.2346, 0.09306, 1.0, 0.5029, 0.2346, 0.09306, 1.0, 0.5029, 0.2346, 0.09306, 1.0, 0.5029, 0.2346, 0.09306, 1.0, 0.5029, 0.1046, 0.006995, 1.0, 0.5029, 0.1046, 0.006512, 1.0, 0.5029, 0.09759, 0.004391, 1.0, 0.5029, 0.2122, 0.07421, 1.0, 0.5029, 0.1046, 0.006512, 1.0, 0.5029, 0.2346, 0.09306, 1.0, 0.5029, 0.2346, 0.09306, 1.0, 0.5029, 0.09759, 0.004391, 1.0, 0.5029, 0.2346, 0.09306, 1.0, 0.5029, 0.2346, 0.09306, 1.0, 0.5029, 0.2346, 0.09306, 1.0, 0.5029, 0.2346, 0.09306, 1.0, 0.5029, 0.2346, 0.09306, 1.0, 0.5029, 0.2346, 0.09306, 1.0, 0.5029, 0.2346, 0.09306, 1.0, 0.5029, 0.2346, 0.09306, 1.0, 0.5029, 0.2346, 0.09306, 1.0, 0.5029, 0.1046, 0.006512, 1.0, 0.5029, 0.1046, 0.006995, 1.0, 0.5029, 0.2346, 0.09306, 1.0, 0.5029, 0.2346, 0.09306, 1.0, 0.5029, 0.2346, 0.09306, 1.0, 0.5029, 0.2346, 0.09306, 1.0, 0.5029, 0.2346, 0.09306, 1.0, 0.5029, 0.2346, 0.09306, 1.0, 0.5029, 0.2346, 0.09306, 1.0, 0.5029, 0.2346, 0.09306, 1.0, 0.5029, 0.2346, 0.09306, 1.0, 0.5029, 0.1912, 0.05613, 1.0, 0.5029, 0.2346, 0.09306, 1.0, 0.5029, 0.2307, 0.09084, 1.0, 0.5029, 0.2346, 0.09306, 1.0, 0.5029, 0.2346, 0.09306, 1.0, 0.5029, 0.2346, 0.09306, 1.0, 0.5029, 0.2346, 0.09306, 1.0, 0.5029, 0.2346, 0.09306, 1.0, 0.5029, 0.2346, 0.09306, 1.0, 0.5029, 0.2346, 0.09306, 1.0, 0.5029, 0.2346, 0.09306, 1.0, 0.5029, 0.2346, 0.09306, 1.0, 0.5029, 0.2346, 0.09306, 1.0, 0.5029, 0.2346, 0.09306, 1.0, 0.5029, 0.2346, 0.09306, 1.0, 0.5029, 0.2346, 0.09306, 1.0, 0.5029, 0.1746, 0.04374, 1.0, 0.5029, 0.1746, 0.04519, 1.0, 0.5029, 0.1746, 0.04374, 1.0, 0.5029, 0.1746, 0.04374, 1.0, 0.5029, 0.1746, 0.04374, 1.0, 0.5029, 0.1746, 0.04374, 1.0, 0.5029, 0.1746, 0.04374, 1.0, 0.5029, 0.1746, 0.04374, 1.0, 0.5029, 0.1746, 0.04374, 1.0, 0.5029, 0.1746, 0.04374, 1.0, 0.5029, 0.1746, 0.04374, 1.0, 0.5029, 0.1746, 0.04374, 1.0, 0.5029, 0.1746, 0.04374, 1.0, 0.5029, 0.1746, 0.04374, 1.0, 0.5029, 0.1746, 0.04374, 1.0, 0.5029, 0.1746, 0.04374, 1.0, 0.5029, 0.1746, 0.04374, 1.0, 0.5029, 0.1746, 0.04374, 1.0, 0.5029, 0.1746, 0.04374, 1.0, 0.5029, 0.1746, 0.04374, 1.0, 0.5029, 0.1746, 0.04374, 1.0, 0.5029, 0.1746, 0.04374, 1.0, 0.5029, 0.1746, 0.04374, 1.0, 0.5029, 0.1746, 0.04374, 1.0, 0.5029, 0.1746, 0.04374, 1.0, 0.5029, 0.1746, 0.04374, 1.0, 0.5029, 0.1746, 0.04374, 1.0, 0.5029, 0.1746, 0.04374, 1.0, 0.5029, 0.1746, 0.04374, 1.0, 0.5029, 0.1746, 0.04374, 1.0, 0.5029, 0.1746, 0.04374, 1.0, 0.5029, 0.1746, 0.04374, 1.0, 0.5029, 0.1746, 0.04374, 1.0, 0.5029, 0.1746, 0.04374, 1.0, 0.5089, 0.1812, 0.04667, 1.0, 0.521, 0.1946, 0.05448, 1.0, 0.5029, 0.1746, 0.04374, 1.0, 0.5029, 0.1746, 0.04374, 1.0, 0.5029, 0.1779, 0.04519, 1.0, 0.5089, 0.1845, 0.04971, 1.0, 0.5029, 0.1746, 0.04374, 1.0, 0.5029, 0.1746, 0.04374, 1.0, 0.5029, 0.1746, 0.04374, 1.0, 0.5029, 0.1746, 0.04374, 1.0, 0.5029, 0.1746, 0.04374, 1.0, 0.5029, 0.1746, 0.04374, 1.0, 0.5029, 0.1746, 0.04374, 1.0, 0.5029, 0.1746, 0.04374, 1.0, 0.5029, 0.2051, 0.06125, 1.0, 0.5029, 0.2346, 0.09306, 1.0, 0.5029, 0.2232, 0.08022, 1.0, 0.5029, 0.147, 0.016, 1.0, 0.5029, 0.15, 0.01764, 1.0, 0.5029, 0.15, 0.0185, 1.0, 0.5029, 0.1529, 0.02217, 1.0, 0.5029, 0.1946, 0.05448, 1.0, 0.5029, 0.2346, 0.09306, 1.0, 0.5029, 0.2122, 0.06663, 1.0, 0.5029, 0.1559, 0.02029, 1.0, 0.5029, 0.1746, 0.03689, 1.0, 0.5029, 0.2051, 0.06125, 1.0, 0.5029, 0.2195, 0.07819, 1.0, 0.5029, 0.15, 0.01764, 1.0, 0.5029, 0.15, 0.01938, 1.0, 0.5029, 0.1651, 0.0319, 1.0, 0.5029, 0.147, 0.016, 1.0, 0.5029, 0.1746, 0.04374, 1.0, 0.5029, 0.1779, 0.04667, 1.0, 0.5089, 0.1878, 0.05286, 1.0, 0.5029, 0.2307, 0.09084, 1.0, 0.5029, 0.147, 0.016, 1.0, 0.5029, 0.147, 0.016, 1.0, 0.5029, 0.1529, 0.02122, 1.0, 0.5029, 0.15, 0.0185, 1.0, 0.5029, 0.1746, 0.04374, 1.0, 0.5029, 0.1746, 0.04374, 1.0, 0.5029, 0.1746, 0.04374, 1.0, 0.5029, 0.1746, 0.04374, 1.0, 0.5029, 0.162, 0.03071, 1.0, 0.5029, 0.147, 0.016, 1.0, 0.5029, 0.15, 0.01938, 1.0, 0.5029, 0.15, 0.01764, 1.0, 0.5029, 0.1746, 0.04374, 1.0, 0.5029, 0.1746, 0.04374, 1.0, 0.5029, 0.1746, 0.04374, 1.0, 0.5029, 0.1746, 0.04374, 1.0, 0.5029, 0.1746, 0.04374, 1.0, 0.5029, 0.1746, 0.04374, 1.0, 0.5029, 0.1746, 0.04374, 1.0, 0.5029, 0.1746, 0.04374, 1.0, 0.5029, 0.1746, 0.04374, 1.0, 0.5029, 0.1746, 0.04374, 1.0, 0.5029, 0.1746, 0.04374, 1.0, 0.5029, 0.1746, 0.04374, 1.0, 0.5029, 0.1746, 0.04374, 1.0, 0.5029, 0.1746, 0.04374, 1.0, 0.5029, 0.1746, 0.04374, 1.0, 0.5029, 0.1746, 0.04374, 1.0, 0.5029, 0.1746, 0.04374, 1.0, 0.5029, 0.1746, 0.04374, 1.0, 0.5029, 0.1746, 0.04374, 1.0, 0.5029, 0.1746, 0.04374, 1.0, 0.5029, 0.1746, 0.04374, 1.0, 0.5029, 0.1746, 0.04374, 1.0, 0.5029, 0.1746, 0.04374, 1.0, 0.5029, 0.1746, 0.04374, 1.0, 0.5029, 0.1746, 0.04374, 1.0, 0.5029, 0.1746, 0.04374, 1.0, 0.5029, 0.1746, 0.04374, 1.0, 0.5029, 0.1746, 0.04374, 1.0, 0.5029, 0.1746, 0.04374, 1.0, 0.5029, 0.1746, 0.04374, 1.0, 0.5029, 0.1746, 0.04374, 1.0, 0.5029, 0.1746, 0.04374, 1.0, 0.5029, 0.1746, 0.04374, 1.0, 0.5029, 0.1746, 0.04374, 1.0, 0.5029, 0.1746, 0.04374, 1.0, 0.5029, 0.1746, 0.04374, 1.0, 0.5029, 0.1746, 0.04374, 1.0, 0.5029, 0.1746, 0.04374, 1.0, 0.5029, 0.1746, 0.04374, 1.0, 0.5029, 0.1746, 0.04374, 1.0, 0.5029, 0.1746, 0.04374, 1.0, 0.5029, 0.1746, 0.04374, 1.0, 0.5029, 0.1746, 0.04374, 1.0, 0.5029, 0.1746, 0.04374, 1.0, 0.5029, 0.1746, 0.04374, 1.0, 0.5029, 0.1746, 0.04374, 1.0, 0.5029, 0.1746, 0.04374, 1.0, 0.5029, 0.1746, 0.04374, 1.0, 0.5029, 0.162, 0.03071, 1.0, 0.5029, 0.147, 0.016, 1.0, 0.5029, 0.15, 0.01764, 1.0, 0.5029, 0.2122, 0.06663, 1.0, 0.5029, 0.1746, 0.04374, 1.0, 0.5029, 0.1746, 0.04374, 1.0, 0.5029, 0.1746, 0.04374, 1.0, 0.5029, 0.1746, 0.04374, 1.0, 0.5029, 0.1651, 0.0319, 1.0, 0.5029, 0.1529, 0.02217, 1.0, 0.5029, 0.147, 0.016, 1.0, 0.5029, 0.15, 0.01938, 1.0, 0.5029, 0.1746, 0.04374, 1.0, 0.5029, 0.1746, 0.04374, 1.0, 0.5029, 0.2346, 0.09306, 1.0, 0.5029, 0.2346, 0.09306, 1.0, 0.5029, 0.2346, 0.09306, 1.0, 0.5029, 0.2346, 0.09306, 1.0, 0.5029, 0.2307, 0.09084, 1.0, 0.5029, 0.2346, 0.09306, 1.0, 0.5029, 0.2307, 0.09084, 1.0, 0.5029, 0.1746, 0.04374, 1.0, 0.5029, 0.2346, 0.09306, 1.0, 0.5029, 0.2346, 0.09306, 1.0, 0.5029, 0.147, 0.016, 1.0, 0.5029, 0.15, 0.01764, 1.0, 0.5029, 0.15, 0.01764, 1.0, 0.5029, 0.15, 0.01764, 1.0, 0.5029, 0.15, 0.01764, 1.0, 0.5029, 0.162, 0.03071, 1.0, 0.5029, 0.2195, 0.07819, 1.0, 0.5029, 0.1559, 0.02029, 1.0, 0.5029, 0.2307, 0.09084, 1.0, 0.5029, 0.2307, 0.09084, 1.0, 0.5029, 0.2051, 0.07036, 1.0, 0.5029, 0.1981, 0.06125, 1.0, 0.5029, 0.1559, 0.02029, 1.0, 0.5029, 0.1559, 0.02122, 1.0, 0.5029, 0.159, 0.02315, 1.0, 0.5029, 0.1746, 0.03689, 1.0, 0.5029, 0.15, 0.01764, 1.0, 0.5029, 0.147, 0.016, 1.0, 0.5029, 0.15, 0.0185, 1.0, 0.5029, 0.15, 0.01764, 1.0, 0.5029, 0.2232, 0.08022, 1.0, 0.5029, 0.2346, 0.09306, 1.0, 0.5029, 0.1946, 0.05448, 1.0, 0.5089, 0.2346, 0.09084, 1.0, 0.5029, 0.2307, 0.09084, 1.0, 0.5029, 0.2346, 0.09306, 1.0, 0.5029, 0.2346, 0.09306, 1.0, 0.5029, 0.162, 0.02624, 1.0, 0.5029, 0.15, 0.0185, 1.0, 0.5029, 0.15, 0.01764, 1.0, 0.5029, 0.2122, 0.06663, 1.0, 0.5333, 0.2705, 0.117, 1.0, 0.5029, 0.2346, 0.09306, 1.0, 0.5029, 0.2346, 0.09306, 1.0, 0.8228, 0.7011, 0.6038, 1.0, 0.5029, 0.2346, 0.09306, 1.0, 0.5029, 0.2346, 0.09306, 1.0, 0.5029, 0.2346, 0.09306, 1.0, 0.5029, 0.2346, 0.09306, 1.0, 0.5029, 0.2346, 0.09306, 1.0, 0.5029, 0.2346, 0.09306, 1.0, 0.5029, 0.2122, 0.06663, 1.0, 0.5029, 0.2195, 0.07619, 1.0, 0.5029, 0.2346, 0.09306, 1.0, 0.5029, 0.2051, 0.06125, 1.0, 0.5029, 0.2346, 0.09306, 1.0, 0.5029, 0.2346, 0.09306, 1.0, 0.5029, 0.2122, 0.06848, 1.0])
me_cube.materials.append(mat_material)
me_cube.use_remesh_preserve_volume = False
me_cube.use_remesh_preserve_attributes = False
me_cube.use_mirror_vertex_groups = False
me_cube.use_paint_bone_selection = False
me_cube.use_paint_mask = True
me_cube.update()

# ---- objects
ob_cube = bpy.data.objects.new('Cube', me_cube)
ob_lamp = bpy.data.objects.new('Lamp', light_lamp)
ob_camera = bpy.data.objects.new('Camera', cam_camera)

# ---- transforms, parenting, visibility, modifiers, constraints
ob_cube.location = (0.0, 0.0, 0.0)
ob_cube.lock_rotations_4d = False
ob_cube.empty_display_type = 'ARROWS'
ob_cube.lineart.crease_threshold = 0.0
_m = ob_cube.modifiers.new('Subsurf', 'SUBSURF')
_m.uv_smooth = 'PRESERVE_CORNERS'
_m.quality = 1
_m.render_levels = 1
_m.show_only_control_edges = False
_m = ob_cube.modifiers.new('Triangulate', 'TRIANGULATE')
ob_lamp.location = (4.076, 1.005, 5.904)
ob_lamp.rotation_euler = (0.6503, 0.05522, 1.866)
ob_lamp.lock_rotations_4d = False
ob_lamp.empty_display_type = 'ARROWS'
ob_lamp.color = (0.0, 0.0, 0.0, 0.0)
ob_lamp.lineart.crease_threshold = 0.0
ob_camera.location = (7.481, -6.508, 5.344)
ob_camera.rotation_euler = (1.109, 0.01082, 0.8149)
ob_camera.lock_rotations_4d = False
ob_camera.empty_display_type = 'ARROWS'
ob_camera.color = (0.0, 0.0, 0.0, 0.0)
ob_camera.display_type = 'WIRE'
ob_camera.lineart.crease_threshold = 0.0

# ---- collection membership
col_collection_1.objects.link(ob_cube)
col_collection_1.objects.link(ob_lamp)
col_collection_1.objects.link(ob_camera)

# ---- scene / render settings (as saved in the file)
scene.camera = ob_camera
scene.frame_start = 1; scene.frame_end = 250; scene.frame_set(1)
scene.render.engine = 'BLENDER_EEVEE_NEXT'
scene.render.resolution_percentage = 50
scene.render.dither_intensity = 0.0
scene.cycles.use_denoising = False
scene.cycles.samples = 10
scene.cycles.sampling_pattern = 'TABULATED_SOBOL'
scene.cycles.light_sampling_threshold = 0.0
scene.cycles.use_adaptive_sampling = False
scene.cycles.use_light_tree = False
scene.cycles.blur_glossy = 0.0
scene.cycles.pixel_filter_type = 'GAUSSIAN'
scene.cycles.sample_clamp_indirect = 0.0
scene.view_settings.view_transform = 'Standard'
bpy.context.view_layer.update()
